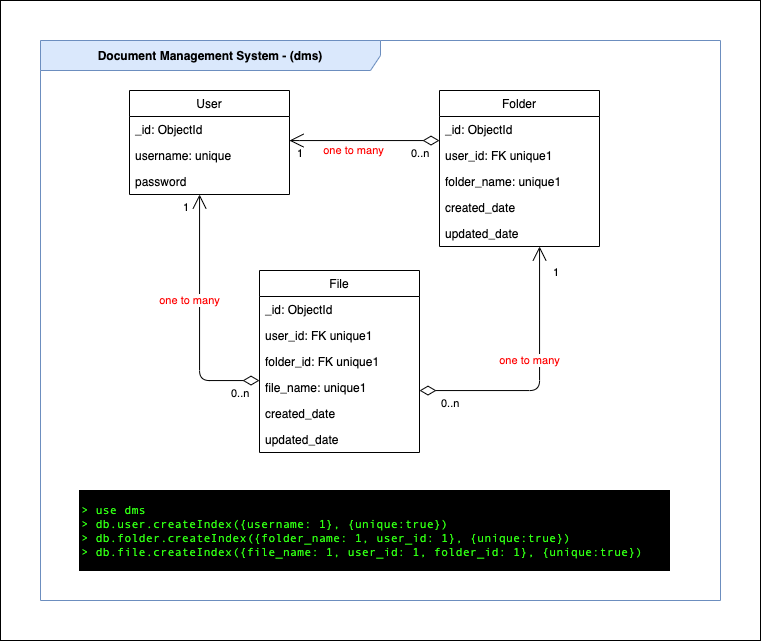

The diagram above was exported from draw.io. Its source (the exported page's mxGraphModel, read from the mxfile embedded in the PNG):
<mxGraphModel dx="1527" dy="831" grid="1" gridSize="10" guides="1" tooltips="1" connect="1" arrows="1" fold="1" page="1" pageScale="1" pageWidth="850" pageHeight="1100" math="0" shadow="0">
  <root>
    <mxCell id="0" />
    <mxCell id="1" parent="0" />
    <mxCell id="FQoWNAp4raNfm-EnwK_H-1" value="Document Management System - (dms)" style="shape=umlFrame;whiteSpace=wrap;html=1;width=340;height=30;fillColor=#dae8fc;strokeColor=#6c8ebf;fontStyle=1" vertex="1" parent="1">
      <mxGeometry x="61" y="200" width="680" height="560" as="geometry" />
    </mxCell>
    <mxCell id="FQoWNAp4raNfm-EnwK_H-10" value="&lt;p class=&quot;p1&quot; style=&quot;margin: 0px ; font-stretch: normal ; line-height: normal ; font-family: &amp;#34;andale mono&amp;#34; ; color: rgb(47 , 255 , 18) ; background-color: rgba(0 , 0 , 0 , 0.9)&quot;&gt;&lt;span class=&quot;s1&quot;&gt;&lt;/span&gt;&lt;/p&gt;&lt;p class=&quot;p1&quot; style=&quot;margin: 0px ; font-stretch: normal ; line-height: normal ; font-family: &amp;#34;andale mono&amp;#34; ; color: rgb(47 , 255 , 18) ; background-color: rgba(0 , 0 , 0 , 0.9)&quot;&gt;&lt;span class=&quot;s1&quot;&gt;&amp;gt; use dms&lt;/span&gt;&lt;/p&gt;&lt;p class=&quot;p1&quot; style=&quot;margin: 0px ; font-stretch: normal ; line-height: normal ; font-family: &amp;#34;andale mono&amp;#34; ; color: rgb(47 , 255 , 18) ; background-color: rgba(0 , 0 , 0 , 0.9)&quot;&gt;&lt;span class=&quot;s1&quot;&gt;&amp;gt; db.user.createIndex({username: 1}, {unique:true})&lt;/span&gt;&lt;/p&gt;&lt;p class=&quot;p1&quot; style=&quot;margin: 0px ; font-stretch: normal ; line-height: normal ; font-family: &amp;#34;andale mono&amp;#34; ; color: rgb(47 , 255 , 18) ; background-color: rgba(0 , 0 , 0 , 0.9)&quot;&gt;&lt;span class=&quot;s1&quot;&gt;&lt;/span&gt;&lt;/p&gt;&lt;p class=&quot;p1&quot; style=&quot;margin: 0px ; font-stretch: normal ; line-height: normal ; font-family: &amp;#34;andale mono&amp;#34; ; color: rgb(47 , 255 , 18) ; background-color: rgba(0 , 0 , 0 , 0.9)&quot;&gt;&lt;span class=&quot;s1&quot;&gt;&amp;gt; db.folder.createIndex({folder_name: 1, user_id: 1}, {unique:true})&lt;/span&gt;&lt;/p&gt;&lt;p class=&quot;p1&quot; style=&quot;margin: 0px ; font-stretch: normal ; line-height: normal ; font-family: &amp;#34;andale mono&amp;#34; ; color: rgb(47 , 255 , 18) ; background-color: rgba(0 , 0 , 0 , 0.9)&quot;&gt;&lt;span class=&quot;s1&quot;&gt;&lt;/span&gt;&lt;/p&gt;&lt;p class=&quot;p1&quot; style=&quot;margin: 0px ; font-stretch: normal ; line-height: normal ; font-family: &amp;#34;andale mono&amp;#34; ; color: rgb(47 , 255 , 18) ; background-color: rgba(0 , 0 , 0 , 0.9)&quot;&gt;&lt;span class=&quot;s1&quot;&gt;&amp;gt; db.file.createIndex({file_name: 1, user_id: 1, folder_id: 1}, {unique:true})&lt;/span&gt;&lt;/p&gt;" style="rounded=0;whiteSpace=wrap;html=1;align=left;fillColor=#000000;" vertex="1" parent="1">
      <mxGeometry x="100" y="650" width="590" height="80" as="geometry" />
    </mxCell>
    <mxCell id="FQoWNAp4raNfm-EnwK_H-18" value="Folder" style="swimlane;fontStyle=0;childLayout=stackLayout;horizontal=1;startSize=26;fillColor=none;horizontalStack=0;resizeParent=1;resizeParentMax=0;resizeLast=0;collapsible=1;marginBottom=0;" vertex="1" parent="1">
      <mxGeometry x="460" y="250" width="160" height="156" as="geometry" />
    </mxCell>
    <mxCell id="FQoWNAp4raNfm-EnwK_H-19" value="_id: ObjectId" style="text;strokeColor=none;fillColor=none;align=left;verticalAlign=top;spacingLeft=4;spacingRight=4;overflow=hidden;rotatable=0;points=[[0,0.5],[1,0.5]];portConstraint=eastwest;" vertex="1" parent="FQoWNAp4raNfm-EnwK_H-18">
      <mxGeometry y="26" width="160" height="26" as="geometry" />
    </mxCell>
    <mxCell id="FQoWNAp4raNfm-EnwK_H-20" value="user_id: FK unique1" style="text;strokeColor=none;fillColor=none;align=left;verticalAlign=top;spacingLeft=4;spacingRight=4;overflow=hidden;rotatable=0;points=[[0,0.5],[1,0.5]];portConstraint=eastwest;" vertex="1" parent="FQoWNAp4raNfm-EnwK_H-18">
      <mxGeometry y="52" width="160" height="26" as="geometry" />
    </mxCell>
    <mxCell id="FQoWNAp4raNfm-EnwK_H-21" value="folder_name: unique1" style="text;strokeColor=none;fillColor=none;align=left;verticalAlign=top;spacingLeft=4;spacingRight=4;overflow=hidden;rotatable=0;points=[[0,0.5],[1,0.5]];portConstraint=eastwest;" vertex="1" parent="FQoWNAp4raNfm-EnwK_H-18">
      <mxGeometry y="78" width="160" height="26" as="geometry" />
    </mxCell>
    <mxCell id="FQoWNAp4raNfm-EnwK_H-22" value="created_date" style="text;strokeColor=none;fillColor=none;align=left;verticalAlign=top;spacingLeft=4;spacingRight=4;overflow=hidden;rotatable=0;points=[[0,0.5],[1,0.5]];portConstraint=eastwest;" vertex="1" parent="FQoWNAp4raNfm-EnwK_H-18">
      <mxGeometry y="104" width="160" height="26" as="geometry" />
    </mxCell>
    <mxCell id="FQoWNAp4raNfm-EnwK_H-23" value="updated_date" style="text;strokeColor=none;fillColor=none;align=left;verticalAlign=top;spacingLeft=4;spacingRight=4;overflow=hidden;rotatable=0;points=[[0,0.5],[1,0.5]];portConstraint=eastwest;" vertex="1" parent="FQoWNAp4raNfm-EnwK_H-18">
      <mxGeometry y="130" width="160" height="26" as="geometry" />
    </mxCell>
    <mxCell id="FQoWNAp4raNfm-EnwK_H-24" value="File" style="swimlane;fontStyle=0;childLayout=stackLayout;horizontal=1;startSize=26;fillColor=none;horizontalStack=0;resizeParent=1;resizeParentMax=0;resizeLast=0;collapsible=1;marginBottom=0;" vertex="1" parent="1">
      <mxGeometry x="280" y="430" width="160" height="182" as="geometry" />
    </mxCell>
    <mxCell id="FQoWNAp4raNfm-EnwK_H-25" value="_id: ObjectId" style="text;strokeColor=none;fillColor=none;align=left;verticalAlign=top;spacingLeft=4;spacingRight=4;overflow=hidden;rotatable=0;points=[[0,0.5],[1,0.5]];portConstraint=eastwest;" vertex="1" parent="FQoWNAp4raNfm-EnwK_H-24">
      <mxGeometry y="26" width="160" height="26" as="geometry" />
    </mxCell>
    <mxCell id="FQoWNAp4raNfm-EnwK_H-26" value="user_id: FK unique1" style="text;strokeColor=none;fillColor=none;align=left;verticalAlign=top;spacingLeft=4;spacingRight=4;overflow=hidden;rotatable=0;points=[[0,0.5],[1,0.5]];portConstraint=eastwest;" vertex="1" parent="FQoWNAp4raNfm-EnwK_H-24">
      <mxGeometry y="52" width="160" height="26" as="geometry" />
    </mxCell>
    <mxCell id="FQoWNAp4raNfm-EnwK_H-27" value="folder_id: FK unique1" style="text;strokeColor=none;fillColor=none;align=left;verticalAlign=top;spacingLeft=4;spacingRight=4;overflow=hidden;rotatable=0;points=[[0,0.5],[1,0.5]];portConstraint=eastwest;" vertex="1" parent="FQoWNAp4raNfm-EnwK_H-24">
      <mxGeometry y="78" width="160" height="26" as="geometry" />
    </mxCell>
    <mxCell id="FQoWNAp4raNfm-EnwK_H-30" value="file_name: unique1" style="text;strokeColor=none;fillColor=none;align=left;verticalAlign=top;spacingLeft=4;spacingRight=4;overflow=hidden;rotatable=0;points=[[0,0.5],[1,0.5]];portConstraint=eastwest;" vertex="1" parent="FQoWNAp4raNfm-EnwK_H-24">
      <mxGeometry y="104" width="160" height="26" as="geometry" />
    </mxCell>
    <mxCell id="FQoWNAp4raNfm-EnwK_H-28" value="created_date" style="text;strokeColor=none;fillColor=none;align=left;verticalAlign=top;spacingLeft=4;spacingRight=4;overflow=hidden;rotatable=0;points=[[0,0.5],[1,0.5]];portConstraint=eastwest;" vertex="1" parent="FQoWNAp4raNfm-EnwK_H-24">
      <mxGeometry y="130" width="160" height="26" as="geometry" />
    </mxCell>
    <mxCell id="FQoWNAp4raNfm-EnwK_H-29" value="updated_date" style="text;strokeColor=none;fillColor=none;align=left;verticalAlign=top;spacingLeft=4;spacingRight=4;overflow=hidden;rotatable=0;points=[[0,0.5],[1,0.5]];portConstraint=eastwest;" vertex="1" parent="FQoWNAp4raNfm-EnwK_H-24">
      <mxGeometry y="156" width="160" height="26" as="geometry" />
    </mxCell>
    <mxCell id="FQoWNAp4raNfm-EnwK_H-31" value="one to many" style="endArrow=open;html=1;endSize=12;startArrow=diamondThin;startSize=14;startFill=0;edgeStyle=orthogonalEdgeStyle;fontColor=#FF0000;" edge="1" parent="1" source="FQoWNAp4raNfm-EnwK_H-24" target="FQoWNAp4raNfm-EnwK_H-2">
      <mxGeometry x="0.1382" y="10" relative="1" as="geometry">
        <mxPoint x="265" y="540" as="sourcePoint" />
        <mxPoint x="220" y="354" as="targetPoint" />
        <Array as="points">
          <mxPoint x="220" y="540" />
        </Array>
        <mxPoint as="offset" />
      </mxGeometry>
    </mxCell>
    <mxCell id="FQoWNAp4raNfm-EnwK_H-32" value="0..n" style="edgeLabel;resizable=0;html=1;align=left;verticalAlign=top;" connectable="0" vertex="1" parent="FQoWNAp4raNfm-EnwK_H-31">
      <mxGeometry x="-1" relative="1" as="geometry">
        <mxPoint x="-30" as="offset" />
      </mxGeometry>
    </mxCell>
    <mxCell id="FQoWNAp4raNfm-EnwK_H-33" value="1" style="edgeLabel;resizable=0;html=1;align=right;verticalAlign=top;" connectable="0" vertex="1" parent="FQoWNAp4raNfm-EnwK_H-31">
      <mxGeometry x="1" relative="1" as="geometry">
        <mxPoint x="-10" as="offset" />
      </mxGeometry>
    </mxCell>
    <mxCell id="FQoWNAp4raNfm-EnwK_H-34" value="one to many" style="endArrow=open;html=1;endSize=12;startArrow=diamondThin;startSize=14;startFill=0;edgeStyle=orthogonalEdgeStyle;fontColor=#FF0000;" edge="1" parent="1" source="FQoWNAp4raNfm-EnwK_H-24" target="FQoWNAp4raNfm-EnwK_H-18">
      <mxGeometry x="0.1382" y="10" relative="1" as="geometry">
        <mxPoint x="290" y="550" as="sourcePoint" />
        <mxPoint x="230" y="364" as="targetPoint" />
        <Array as="points">
          <mxPoint x="560" y="550" />
        </Array>
        <mxPoint as="offset" />
      </mxGeometry>
    </mxCell>
    <mxCell id="FQoWNAp4raNfm-EnwK_H-35" value="0..n" style="edgeLabel;resizable=0;html=1;align=left;verticalAlign=top;" connectable="0" vertex="1" parent="FQoWNAp4raNfm-EnwK_H-34">
      <mxGeometry x="-1" relative="1" as="geometry">
        <mxPoint x="20" as="offset" />
      </mxGeometry>
    </mxCell>
    <mxCell id="FQoWNAp4raNfm-EnwK_H-36" value="1" style="edgeLabel;resizable=0;html=1;align=right;verticalAlign=top;" connectable="0" vertex="1" parent="FQoWNAp4raNfm-EnwK_H-34">
      <mxGeometry x="1" relative="1" as="geometry">
        <mxPoint x="19.94" y="13.469999999999999" as="offset" />
      </mxGeometry>
    </mxCell>
    <mxCell id="FQoWNAp4raNfm-EnwK_H-37" value="one to many" style="endArrow=open;html=1;endSize=12;startArrow=diamondThin;startSize=14;startFill=0;edgeStyle=orthogonalEdgeStyle;fontColor=#FF0000;" edge="1" parent="1" source="FQoWNAp4raNfm-EnwK_H-18" target="FQoWNAp4raNfm-EnwK_H-2">
      <mxGeometry x="0.1382" y="10" relative="1" as="geometry">
        <mxPoint x="290" y="550" as="sourcePoint" />
        <mxPoint x="230" y="364" as="targetPoint" />
        <Array as="points">
          <mxPoint x="310" y="300" />
        </Array>
        <mxPoint as="offset" />
      </mxGeometry>
    </mxCell>
    <mxCell id="FQoWNAp4raNfm-EnwK_H-38" value="0..n" style="edgeLabel;resizable=0;html=1;align=left;verticalAlign=top;" connectable="0" vertex="1" parent="FQoWNAp4raNfm-EnwK_H-37">
      <mxGeometry x="-1" relative="1" as="geometry">
        <mxPoint x="-30" as="offset" />
      </mxGeometry>
    </mxCell>
    <mxCell id="FQoWNAp4raNfm-EnwK_H-39" value="1" style="edgeLabel;resizable=0;html=1;align=right;verticalAlign=top;" connectable="0" vertex="1" parent="FQoWNAp4raNfm-EnwK_H-37">
      <mxGeometry x="1" relative="1" as="geometry">
        <mxPoint x="14.670000000000002" as="offset" />
      </mxGeometry>
    </mxCell>
    <mxCell id="FQoWNAp4raNfm-EnwK_H-2" value="User" style="swimlane;fontStyle=0;childLayout=stackLayout;horizontal=1;startSize=26;fillColor=none;horizontalStack=0;resizeParent=1;resizeParentMax=0;resizeLast=0;collapsible=1;marginBottom=0;" vertex="1" parent="1">
      <mxGeometry x="150" y="250" width="160" height="104" as="geometry" />
    </mxCell>
    <mxCell id="FQoWNAp4raNfm-EnwK_H-17" value="_id: ObjectId" style="text;strokeColor=none;fillColor=none;align=left;verticalAlign=top;spacingLeft=4;spacingRight=4;overflow=hidden;rotatable=0;points=[[0,0.5],[1,0.5]];portConstraint=eastwest;" vertex="1" parent="FQoWNAp4raNfm-EnwK_H-2">
      <mxGeometry y="26" width="160" height="26" as="geometry" />
    </mxCell>
    <mxCell id="FQoWNAp4raNfm-EnwK_H-3" value="username: unique" style="text;strokeColor=none;fillColor=none;align=left;verticalAlign=top;spacingLeft=4;spacingRight=4;overflow=hidden;rotatable=0;points=[[0,0.5],[1,0.5]];portConstraint=eastwest;" vertex="1" parent="FQoWNAp4raNfm-EnwK_H-2">
      <mxGeometry y="52" width="160" height="26" as="geometry" />
    </mxCell>
    <mxCell id="FQoWNAp4raNfm-EnwK_H-4" value="password" style="text;strokeColor=none;fillColor=none;align=left;verticalAlign=top;spacingLeft=4;spacingRight=4;overflow=hidden;rotatable=0;points=[[0,0.5],[1,0.5]];portConstraint=eastwest;" vertex="1" parent="FQoWNAp4raNfm-EnwK_H-2">
      <mxGeometry y="78" width="160" height="26" as="geometry" />
    </mxCell>
    <mxCell id="FQoWNAp4raNfm-EnwK_H-41" value="" style="rounded=0;whiteSpace=wrap;html=1;strokeColor=#000000;fillColor=none;fontColor=#FF0000;align=left;" vertex="1" parent="1">
      <mxGeometry x="21" y="160" width="760" height="640" as="geometry" />
    </mxCell>
  </root>
</mxGraphModel>